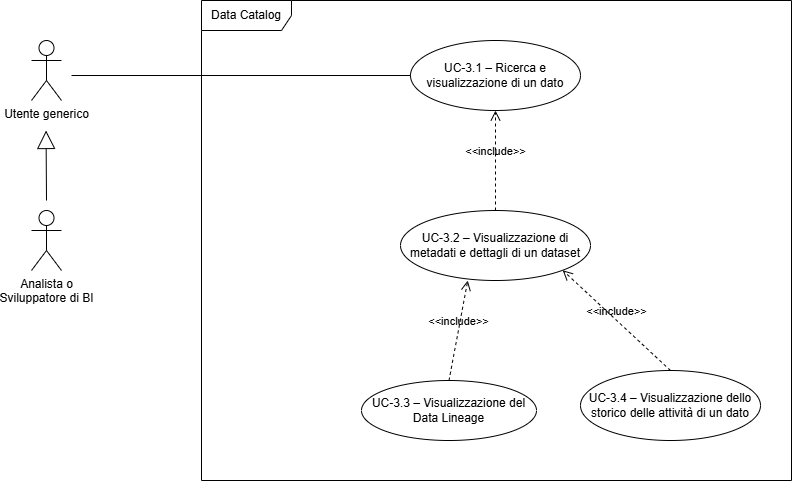

The diagram above was exported from draw.io. Its source (the exported page's mxGraphModel, read from the mxfile embedded in the PNG):
<mxGraphModel dx="1278" dy="825" grid="1" gridSize="10" guides="1" tooltips="1" connect="1" arrows="1" fold="1" page="1" pageScale="1" pageWidth="827" pageHeight="1169" math="0" shadow="0">
  <root>
    <mxCell id="0" />
    <mxCell id="1" parent="0" />
    <mxCell id="h_YNacfuyqArXBA4xh1Z-1" parent="1" style="shape=umlActor;verticalLabelPosition=bottom;verticalAlign=top;html=1;outlineConnect=0;" value="Analista o&lt;div&gt;Sviluppatore di BI&lt;/div&gt;" vertex="1">
      <mxGeometry height="60" width="30" x="40" y="290" as="geometry" />
    </mxCell>
    <mxCell id="h_YNacfuyqArXBA4xh1Z-2" parent="1" style="shape=umlFrame;whiteSpace=wrap;html=1;pointerEvents=0;width=90;height=30;" value="Data Catalog" vertex="1">
      <mxGeometry height="480" width="590" x="210" y="80" as="geometry" />
    </mxCell>
    <mxCell id="h_YNacfuyqArXBA4xh1Z-3" parent="1" style="ellipse;whiteSpace=wrap;html=1;" value="UC-3.1 – Ricerca e visualizzazione di un dato" vertex="1">
      <mxGeometry height="70" width="170" x="419" y="120" as="geometry" />
    </mxCell>
    <mxCell id="h_YNacfuyqArXBA4xh1Z-4" parent="1" style="ellipse;whiteSpace=wrap;html=1;" value="UC-3.2 – Visualizzazione di metadati e dettagli di un dataset" vertex="1">
      <mxGeometry height="70" width="190" x="409" y="290" as="geometry" />
    </mxCell>
    <mxCell id="h_YNacfuyqArXBA4xh1Z-5" parent="1" style="ellipse;whiteSpace=wrap;html=1;" value="UC-3.3 – Visualizzazione del Data Lineage" vertex="1">
      <mxGeometry height="60" width="175" x="370" y="460" as="geometry" />
    </mxCell>
    <mxCell id="h_YNacfuyqArXBA4xh1Z-6" parent="1" style="ellipse;whiteSpace=wrap;html=1;" value="UC-3.4 – Visualizzazione dello storico delle attività di un dato" vertex="1">
      <mxGeometry height="70" width="180" x="589" y="450" as="geometry" />
    </mxCell>
    <mxCell id="h_YNacfuyqArXBA4xh1Z-16" parent="1" style="shape=umlActor;verticalLabelPosition=bottom;verticalAlign=top;html=1;outlineConnect=0;" value="Utente generico" vertex="1">
      <mxGeometry height="60" width="30" x="40" y="120" as="geometry" />
    </mxCell>
    <mxCell id="h_YNacfuyqArXBA4xh1Z-17" edge="1" parent="1" style="endArrow=block;endSize=16;endFill=0;html=1;rounded=0;" value="">
      <mxGeometry relative="1" width="160" as="geometry">
        <mxPoint x="55" y="280" as="sourcePoint" />
        <mxPoint x="54.55" y="210" as="targetPoint" />
      </mxGeometry>
    </mxCell>
    <mxCell id="MNv7KK9i0fp6N7hQBa-Y-2" edge="1" parent="1" source="h_YNacfuyqArXBA4xh1Z-4" style="endArrow=open;startArrow=none;endFill=0;startFill=0;endSize=8;html=1;verticalAlign=bottom;dashed=1;labelBackgroundColor=none;rounded=0;entryX=0.5;entryY=1;entryDx=0;entryDy=0;exitX=0.5;exitY=0;exitDx=0;exitDy=0;" target="h_YNacfuyqArXBA4xh1Z-3" value="&amp;lt;&amp;lt;include&amp;gt;&amp;gt;">
      <mxGeometry relative="1" width="160" as="geometry">
        <mxPoint x="414" y="350" as="sourcePoint" />
        <mxPoint x="574" y="350" as="targetPoint" />
      </mxGeometry>
    </mxCell>
    <mxCell id="wZNEw5eqoAUPRFlumpRE-1" edge="1" parent="1" source="h_YNacfuyqArXBA4xh1Z-6" style="endArrow=open;startArrow=none;endFill=0;startFill=0;endSize=8;html=1;verticalAlign=bottom;dashed=1;labelBackgroundColor=none;rounded=0;entryX=1;entryY=1;entryDx=0;entryDy=0;exitX=0.5;exitY=0;exitDx=0;exitDy=0;" target="h_YNacfuyqArXBA4xh1Z-4" value="&amp;lt;&amp;lt;include&amp;gt;&amp;gt;">
      <mxGeometry relative="1" width="160" as="geometry">
        <mxPoint x="444" y="470" as="sourcePoint" />
        <mxPoint x="444" y="380" as="targetPoint" />
      </mxGeometry>
    </mxCell>
    <mxCell id="wZNEw5eqoAUPRFlumpRE-2" edge="1" parent="1" source="h_YNacfuyqArXBA4xh1Z-5" style="endArrow=open;startArrow=none;endFill=0;startFill=0;endSize=8;html=1;verticalAlign=bottom;dashed=1;labelBackgroundColor=none;rounded=0;entryX=0.354;entryY=1;entryDx=0;entryDy=0;exitX=0.5;exitY=0;exitDx=0;exitDy=0;entryPerimeter=0;" target="h_YNacfuyqArXBA4xh1Z-4" value="&amp;lt;&amp;lt;include&amp;gt;&amp;gt;">
      <mxGeometry relative="1" width="160" as="geometry">
        <mxPoint x="494" y="520" as="sourcePoint" />
        <mxPoint x="494" y="430" as="targetPoint" />
      </mxGeometry>
    </mxCell>
    <mxCell id="wZNEw5eqoAUPRFlumpRE-3" edge="1" parent="1" style="endArrow=none;html=1;rounded=0;entryX=0;entryY=0.5;entryDx=0;entryDy=0;" target="h_YNacfuyqArXBA4xh1Z-3" value="">
      <mxGeometry height="50" relative="1" width="50" as="geometry">
        <mxPoint x="80" y="155" as="sourcePoint" />
        <mxPoint x="330" y="210" as="targetPoint" />
      </mxGeometry>
    </mxCell>
  </root>
</mxGraphModel>